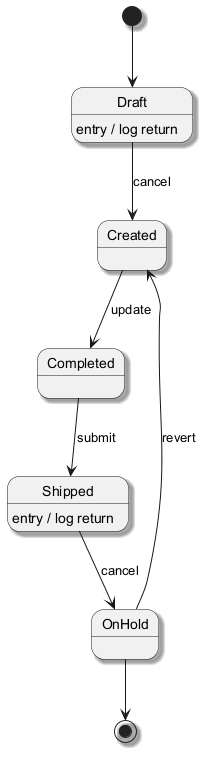

The diagram above was rendered by PlantUML. Its source (embedded in the PNG):
@startuml
skinparam shadowing true
[*] --> Draft
Draft --> Created : cancel
Draft : entry / log return
Created --> Completed : update
Completed --> Shipped : submit
Shipped --> OnHold : cancel
Shipped : entry / log return
OnHold --> Created : revert
OnHold --> [*]
@enduml